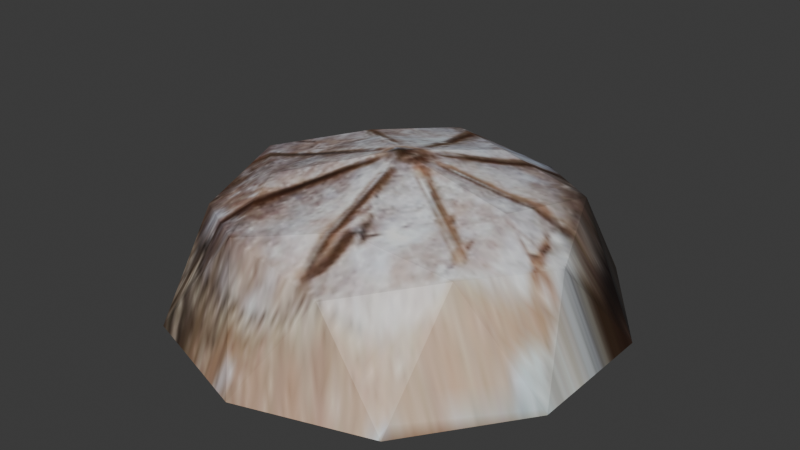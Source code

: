 # Source: breadleavened.blend  (saved by Blender 4.5.92; exported with 4.5.12 LTS)
import bpy
from mathutils import Matrix  # noqa: F401  (used for matrix-valued properties, if any)

bpy.ops.wm.read_factory_settings(use_empty=True)
scene = bpy.context.scene
scene.name = 'Scene'

# ---- images (referenced by path relative to the original .blend; pixels are not part of the script)
import os
ASSET_DIR = os.environ.get("B2B_ASSET_DIR", "")  # directory of the original .blend (textures are referenced by path, not embedded)
HERE = os.path.dirname(os.path.abspath(__file__))  # packed textures are extracted next to this script under _unpacked/

def load_image(name, relpath, width, height, colorspace="sRGB"):
    """Load a texture the original file referenced (path relative to the .blend, or extracted next to this script)."""
    p = next((c for c in (os.path.join(HERE, relpath), os.path.join(ASSET_DIR, relpath)) if relpath and os.path.exists(c)), "")
    if p:
        img = bpy.data.images.load(p, check_existing=True)
        img.name = name
    else:  # same state as the original file: an image datablock whose file is absent (Cycles renders it pink)
        img = bpy.data.images.new(name, width, height)
        img.source = "FILE"
        img.filepath = "//" + (relpath or name)
    img.colorspace_settings.name = colorspace
    return img
img_leavenedbread_jpg = load_image('leavenedbread.jpg', '_unpacked/leavenedbread.e0d70edf.jpg', 128, 128, 'sRGB')

# ---- materials (node trees are filled in below, after node groups)
mat_material_001 = bpy.data.materials.new('Material.001')

# ---- material node trees
mat_material_001.use_nodes = True; mat_material_001.node_tree.nodes.clear()
_N = mat_material_001.node_tree.nodes; _L = mat_material_001.node_tree.links
n0 = _N.new('ShaderNodeBsdfPrincipled'); n0.name = 'Principled BSDF'; n0.location = (-200, 100)
n1 = _N.new('ShaderNodeOutputMaterial'); n1.name = 'Material Output'; n1.location = (200, 100)
n2 = _N.new('ShaderNodeTexImage'); n2.name = 'Image Texture'; n2.location = (-490, 80)
n2.image = img_leavenedbread_jpg
_L.new(n0.outputs[0], n1.inputs[0])
_L.new(n2.outputs[0], n0.inputs[0])
n1.is_active_output = True

# ---- world
world_world = bpy.data.worlds.new('World'); scene.world = world_world
world_world.use_nodes = True; world_world.node_tree.nodes.clear()
_N = world_world.node_tree.nodes; _L = world_world.node_tree.links
n0 = _N.new('ShaderNodeOutputWorld'); n0.name = 'World Output'; n0.location = (200, 100)
n1 = _N.new('ShaderNodeBackground'); n1.name = 'Background'; n1.location = (-200, 100)
n1.inputs[0].default_value = (0.05088, 0.05088, 0.05088, 1.0)
_L.new(n1.outputs[0], n0.inputs[0])
n0.is_active_output = True
world_world.color = (0.05088, 0.05088, 0.05088)
world_world.sun_shadow_jitter_overblur = 0.0

# ---- meshes
me_icosphere = bpy.data.meshes.new('Icosphere')
me_icosphere.from_pydata([(0.2462, -0.7577, 0.412), (-0.6446, -0.4683, 0.412), (-0.6446, 0.4683, 0.412), (0.2462, 0.7577, 0.412), (0.7967, 9.766e-10, 0.412), (0.0, 0.0, 0.6775), (0.9511, -0.309, 0.0), (0.9511, 0.309, 0.0), (0.0, -1.0, 0.0), (0.5878, -0.809, 0.0), (-0.9511, -0.309, 0.0), (-0.5878, -0.809, 0.0), (-0.5878, 0.809, 0.0), (-0.9511, 0.309, 0.0), (0.5878, 0.809, 0.0), (0.0, 1.0, 0.0), (0.613, -0.4454, 0.4905), (-0.2342, -0.7206, 0.4905), (-0.7577, 9.766e-10, 0.4905), (-0.2342, 0.7206, 0.4905), (0.613, 0.4454, 0.4905), (0.1625, -0.5, 0.5574), (0.5257, 0.0, 0.5574), (-0.4253, -0.309, 0.5574), (-0.4253, 0.309, 0.5574), (0.1625, 0.5, 0.5574)], [], [(0, 16, 21), (1, 17, 23), (2, 18, 24), (3, 19, 25), (4, 20, 22), (22, 25, 5), (22, 20, 25), (20, 3, 25), (25, 24, 5), (25, 19, 24), (19, 2, 24), (24, 23, 5), (24, 18, 23), (18, 1, 23), (23, 21, 5), (23, 17, 21), (17, 0, 21), (21, 22, 5), (21, 16, 22), (16, 4, 22), (7, 20, 4), (7, 14, 20), (14, 3, 20), (15, 19, 3), (15, 12, 19), (12, 2, 19), (13, 18, 2), (13, 10, 18), (10, 1, 18), (11, 17, 1), (11, 8, 17), (8, 0, 17), (9, 16, 0), (9, 6, 16), (6, 4, 16), (14, 15, 3), (12, 13, 2), (10, 11, 1), (8, 9, 0), (6, 7, 4)])
_uv = me_icosphere.uv_layers.new(name='UVMap')
_uv.uv.foreach_set('vector', [0.8833, 0.2707, 0.9621, 0.5459, 0.7649, 0.3725, 0.3403, 0.1145, 0.6367, 0.124, 0.392, 0.2663, 0.03635, 0.5661, 0.1187, 0.3079, 0.1803, 0.5754, 0.3777, 0.9695, 0.1504, 0.8223, 0.4158, 0.8574, 0.8844, 0.8001, 0.6542, 0.9588, 0.7691, 0.7383, 0.7691, 0.7383, 0.4158, 0.8574, 0.5044, 0.5781, 0.7691, 0.7383, 0.6542, 0.9588, 0.4158, 0.8574, 0.6542, 0.9588, 0.3777, 0.9695, 0.4158, 0.8574, 0.4158, 0.8574, 0.1803, 0.5754, 0.5044, 0.5781, 0.4158, 0.8574, 0.1504, 0.8223, 0.1803, 0.5754, 0.1504, 0.8223, 0.03635, 0.5661, 0.1803, 0.5754, 0.1803, 0.5754, 0.392, 0.2663, 0.5044, 0.5781, 0.1803, 0.5754, 0.1187, 0.3079, 0.392, 0.2663, 0.1187, 0.3079, 0.3403, 0.1145, 0.392, 0.2663, 0.392, 0.2663, 0.7649, 0.3725, 0.5044, 0.5781, 0.392, 0.2663, 0.6367, 0.124, 0.7649, 0.3725, 0.6367, 0.124, 0.8833, 0.2707, 0.7649, 0.3725, 0.7649, 0.3725, 0.7691, 0.7383, 0.5044, 0.5781, 0.7649, 0.3725, 0.9621, 0.5459, 0.7691, 0.7383, 0.9621, 0.5459, 0.8844, 0.8001, 0.7691, 0.7383, 0.813, 0.9026, 0.6542, 0.9588, 0.8844, 0.8001, 0.813, 0.9026, 0.5199, 1.0, 0.6542, 0.9588, 0.5199, 1.0, 0.3777, 0.9695, 0.6542, 0.9588, 0.2214, 0.9196, 0.1504, 0.8223, 0.3777, 0.9695, 0.2214, 0.9196, 0.02195, 0.6865, 0.1504, 0.8223, 0.02195, 0.6865, 0.03635, 0.5661, 0.1504, 0.8223, 0.0, 0.3786, 0.1187, 0.3079, 0.03635, 0.5661, 0.0, 0.3786, 0.1759, 0.1122, 0.1187, 0.3079, 0.1759, 0.1122, 0.3403, 0.1145, 0.1187, 0.3079, 0.4877, 0.0, 0.6367, 0.124, 0.3403, 0.1145, 0.4877, 0.0, 0.8066, 0.09287, 0.6367, 0.124, 0.8066, 0.09287, 0.8833, 0.2707, 0.6367, 0.124, 1.0, 0.3485, 0.9621, 0.5459, 0.8833, 0.2707, 1.0, 0.3485, 0.9978, 0.6578, 0.9621, 0.5459, 0.9978, 0.6578, 0.8844, 0.8001, 0.9621, 0.5459, 0.5199, 1.0, 0.2214, 0.9196, 0.3777, 0.9695, 0.02195, 0.6865, 0.0, 0.3786, 0.03635, 0.5661, 0.1759, 0.1122, 0.4877, 0.0, 0.3403, 0.1145, 0.8066, 0.09287, 1.0, 0.3485, 0.8833, 0.2707, 0.9978, 0.6578, 0.813, 0.9026, 0.8844, 0.8001])
me_icosphere.materials.append(mat_material_001)
me_icosphere.update()

# ---- objects
ob_icosphere = bpy.data.objects.new('Icosphere', me_icosphere)

# ---- transforms, parenting, visibility, modifiers, constraints
ob_icosphere.location = (0.0, 0.0, 0.0)

# ---- collection membership
scene.collection.objects.link(ob_icosphere)

# ---- scene / render settings (as saved in the file)
scene.frame_start = 1; scene.frame_end = 250; scene.frame_set(1)
scene.render.engine = 'BLENDER_EEVEE_NEXT'
bpy.context.view_layer.update()

# ---- added for rendering (the .blend has no active camera and no usable light): camera, sun
cam_auto = bpy.data.cameras.new('AutoCamera')
cam_auto.lens = 50.0
cam_auto.sensor_width = 36.0
cam_auto.clip_end = 1000.0
ob_auto_camera = bpy.data.objects.new('AutoCamera', cam_auto)
scene.collection.objects.link(ob_auto_camera)
ob_auto_camera.location = (2.62949, -3.15539, 2.44232)
ob_auto_camera.rotation_euler = (1.09748, -7.21219e-08, 0.694738)
scene.camera = ob_auto_camera
light_auto_sun = bpy.data.lights.new('AutoSun', 'SUN')
light_auto_sun.energy = 3.0
light_auto_sun.angle = 0.0523599
ob_auto_sun = bpy.data.objects.new('AutoSun', light_auto_sun)
scene.collection.objects.link(ob_auto_sun)
ob_auto_sun.rotation_euler = (0.872665, 0.174533, 0.523599)
bpy.context.view_layer.update()
